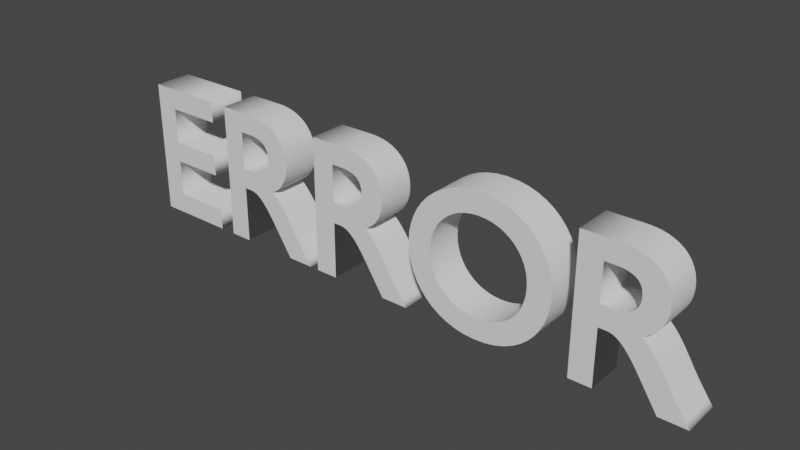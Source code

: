 # Source: 3dModels.blend  (saved by Blender 3.0.42; exported with 4.5.12 LTS)
import bpy
from mathutils import Matrix  # noqa: F401  (used for matrix-valued properties, if any)

bpy.ops.wm.read_factory_settings(use_empty=True)
scene = bpy.context.scene
scene.name = 'Scene'

# ---- world
world_world = bpy.data.worlds.new('World'); scene.world = world_world
world_world.use_nodes = True; world_world.node_tree.nodes.clear()
_N = world_world.node_tree.nodes; _L = world_world.node_tree.links
n0 = _N.new('ShaderNodeOutputWorld'); n0.name = 'World Output'; n0.location = (300, 300)
n1 = _N.new('ShaderNodeBackground'); n1.name = 'Background'; n1.location = (10, 300)
n1.inputs[0].default_value = (0.05088, 0.05088, 0.05088, 1.0)
_L.new(n1.outputs[0], n0.inputs[0])
n0.is_active_output = True
world_world.color = (0.05088, 0.05088, 0.05088)
world_world.use_sun_shadow = False
world_world.sun_shadow_jitter_overblur = 0.0

# ---- curves / text
txt_error = bpy.data.curves.new('Error', 'FONT')
txt_error.dimensions = '2D'
txt_error.body = 'ERROR'
txt_error.offset = 0.01
txt_error.extrude = 0.1
txt_error.offset_x = -1.6
txt_error.offset_y = -0.3

# ---- objects
ob_error = bpy.data.objects.new('Error', txt_error)

# ---- transforms, parenting, visibility, modifiers, constraints
ob_error.location = (13.29, -4.558, 7.779)
ob_error.rotation_euler = (1.571, -2.22e-16, -2.22e-16)

# ---- collection membership
scene.collection.objects.link(ob_error)

# ---- scene / render settings (as saved in the file)
scene.frame_start = 1; scene.frame_end = 250; scene.frame_set(1)
scene.render.engine = 'BLENDER_EEVEE_NEXT'
scene.cycles.sampling_pattern = 'TABULATED_SOBOL'
scene.cycles.use_light_tree = False
scene.view_settings.view_transform = 'Filmic'
bpy.context.view_layer.update()

# ---- added for rendering (the .blend has no active camera and no usable light): camera, sun
cam_auto = bpy.data.cameras.new('AutoCamera')
cam_auto.lens = 50.0
cam_auto.sensor_width = 36.0
cam_auto.clip_end = 1000.0
ob_auto_camera = bpy.data.objects.new('AutoCamera', cam_auto)
scene.collection.objects.link(ob_auto_camera)
ob_auto_camera.location = (16.2033, -8.04289, 10.1432)
ob_auto_camera.rotation_euler = (1.09748, -7.21219e-08, 0.694738)
scene.camera = ob_auto_camera
light_auto_sun = bpy.data.lights.new('AutoSun', 'SUN')
light_auto_sun.energy = 3.0
light_auto_sun.angle = 0.0523599
ob_auto_sun = bpy.data.objects.new('AutoSun', light_auto_sun)
scene.collection.objects.link(ob_auto_sun)
ob_auto_sun.rotation_euler = (0.872665, 0.174533, 0.523599)
bpy.context.view_layer.update()
